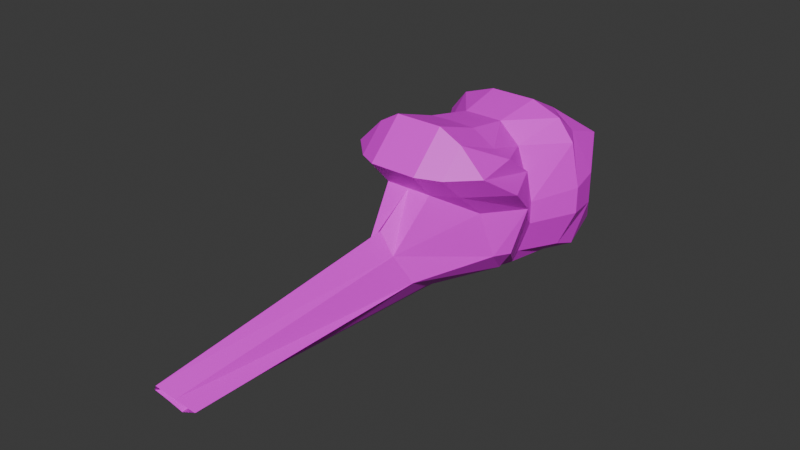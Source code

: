 # Source: SentinelHook.blend  (saved by Blender 4.4.32; exported with 4.5.12 LTS)
import bpy
from mathutils import Matrix  # noqa: F401  (used for matrix-valued properties, if any)

bpy.ops.wm.read_factory_settings(use_empty=True)
scene = bpy.context.scene
scene.name = 'Scene'

# ---- collections
col_collection = bpy.data.collections.new('Collection'); scene.collection.children.link(col_collection)

# ---- images (referenced by path relative to the original .blend; pixels are not part of the script)
import os
ASSET_DIR = os.environ.get("B2B_ASSET_DIR", "")  # directory of the original .blend (textures are referenced by path, not embedded)
HERE = os.path.dirname(os.path.abspath(__file__))  # packed textures are extracted next to this script under _unpacked/

def load_image(name, relpath, width, height, colorspace="sRGB"):
    """Load a texture the original file referenced (path relative to the .blend, or extracted next to this script)."""
    p = next((c for c in (os.path.join(HERE, relpath), os.path.join(ASSET_DIR, relpath)) if relpath and os.path.exists(c)), "")
    if p:
        img = bpy.data.images.load(p, check_existing=True)
        img.name = name
    else:  # same state as the original file: an image datablock whose file is absent (Cycles renders it pink)
        img = bpy.data.images.new(name, width, height)
        img.source = "FILE"
        img.filepath = "//" + (relpath or name)
    img.colorspace_settings.name = colorspace
    return img
img_sentinel_hook_png = load_image('Sentinel Hook.png', 'Sentinel Hook.png', 1024, 1024, 'sRGB')

# ---- materials (node trees are filled in below, after node groups)
mat_x = bpy.data.materials.new('マテリアル')

# ---- material node trees
mat_x.use_nodes = True; mat_x.node_tree.nodes.clear()
_N = mat_x.node_tree.nodes; _L = mat_x.node_tree.links
n0 = _N.new('ShaderNodeBsdfPrincipled'); n0.name = 'プリンシプルBSDF'; n0.location = (10, 300)
n1 = _N.new('ShaderNodeOutputMaterial'); n1.name = 'マテリアル出力'; n1.location = (300, 300)
n2 = _N.new('ShaderNodeTexImage'); n2.name = '画像テクスチャ'; n2.location = (-280, 280)
n2.image = img_sentinel_hook_png
_L.new(n0.outputs[0], n1.inputs[0])
_L.new(n2.outputs[0], n0.inputs[0])
n1.is_active_output = True

# ---- world
world_world = bpy.data.worlds.new('World'); scene.world = world_world
world_world.use_nodes = True; world_world.node_tree.nodes.clear()
_N = world_world.node_tree.nodes; _L = world_world.node_tree.links
n0 = _N.new('ShaderNodeOutputWorld'); n0.name = 'World Output'; n0.location = (300, 300)
n1 = _N.new('ShaderNodeBackground'); n1.name = 'Background'; n1.location = (10, 300)
n1.inputs[0].default_value = (0.05088, 0.05088, 0.05088, 1.0)
_L.new(n1.outputs[0], n0.inputs[0])
n0.is_active_output = True
world_world.color = (0.05088, 0.05088, 0.05088)
world_world.sun_shadow_jitter_overblur = 0.0

# ---- meshes
me_x = bpy.data.meshes.new('立方体')
me_x.from_pydata([(-0.193, -0.2128, -0.5955), (-0.4821, -0.2128, -0.1615), (-0.193, -0.614, -0.6659), (-0.3221, -0.2128, -0.5614), (-0.384, -0.597, -0.5775), (-0.5942, -0.9088, -0.2002), (-0.193, -0.9088, -0.666), (-0.522, -0.8046, -0.5585), (-0.3861, -0.2128, -0.4382), (-0.6539, -0.614, -0.1689), (-0.5288, -0.5709, -0.467), (-0.163, -0.2128, 0.6172), (-0.4821, -0.2128, 0.02505), (-0.193, -0.9088, 0.5296), (-0.5942, -0.9088, 0.0638), (-0.4531, -0.8046, 0.4285), (-0.337, -0.2128, 0.4576), (-0.193, -0.614, 0.6829), (-0.4513, -0.597, 0.5962), (-0.6539, -0.614, 0.05059), (-0.4085, -0.2128, 0.2511), (-0.5873, -0.597, 0.4237), (-0.193, -0.02342, -0.6085), (-0.5252, -0.1096, -0.06751), (-0.1198, 1.011, -0.06656), (-0.2436, -0.1096, -0.5906), (-0.1198, 0.6083, -0.4839), (-0.3698, 0.01553, -0.4912), (-0.6148, 0.03251, 0.1006), (-0.4062, -0.1096, -0.4687), (-0.5247, 0.09824, -0.2836), (-0.2174, 0.9032, -0.3006), (-0.3868, 0.3274, 0.1006), (-0.4515, 0.2231, -0.2836), (-0.193, 0.1804, 0.6898), (-0.193, 0.6937, 0.3257), (-0.4992, -0.1096, 0.3257), (-0.193, 0.5816, 0.8245), (-0.3868, 0.1804, 0.5746), (-0.3698, 0.5646, 0.7202), (-0.3868, 0.5864, 0.3257), (-0.193, 0.8765, 0.5296), (-0.3698, 0.7722, 0.5126), (-0.5283, 0.1804, 0.5296), (-0.6817, 0.2915, 0.3257), (-0.5774, 0.5646, 0.5126), (0.0, -0.1096, -0.6554), (0.0, 0.6083, -0.5955), (0.0, 1.011, 0.1006), (0.0, 0.1804, 0.6936), (0.0, 0.5816, 0.8245), (0.0, 0.8765, 0.5296), (0.0, 0.6937, 0.3257), (0.0, -0.2128, -0.6435), (0.0, -0.614, -0.7019), (0.0, -0.9088, -0.666), (0.0, -0.2128, 0.6172), (0.0, -0.614, 0.6829), (0.0, -0.9088, 0.5296), (-0.1952, -1.467, -0.1782), (-0.4368, -1.188, -0.4818), (-0.3273, -1.314, -0.335), (-0.1952, -1.499, 0.03432), (-0.4368, -1.188, 0.2884), (-0.3273, -1.366, 0.2066), (0.0, -1.461, -0.2999), (0.0, -1.206, -0.5183), (0.0, -1.313, -0.3975), (0.0, -1.206, 0.3886), (0.0, -1.504, 0.149), (0.0, -1.378, 0.2739), (0.0, 2.91, -0.4137), (-0.193, 2.955, -0.3006), (0.0, 3.084, -0.1208), (0.0, 1.391, -0.2838), (-0.1868, 2.96, -0.302), (-0.09339, 3.022, -0.2114), (-0.0965, 2.933, -0.3571), (0.193, -0.2128, -0.5955), (0.4821, -0.2128, -0.1615), (0.193, -0.614, -0.6659), (0.3221, -0.2128, -0.5614), (0.384, -0.597, -0.5775), (0.5942, -0.9088, -0.2002), (0.193, -0.9088, -0.666), (0.522, -0.8046, -0.5585), (0.3861, -0.2128, -0.4382), (0.6539, -0.614, -0.1689), (0.5288, -0.5709, -0.467), (0.163, -0.2128, 0.6172), (0.4821, -0.2128, 0.02505), (0.193, -0.9088, 0.5296), (0.5942, -0.9088, 0.0638), (0.4531, -0.8046, 0.4285), (0.337, -0.2128, 0.4576), (0.193, -0.614, 0.6829), (0.4513, -0.597, 0.5962), (0.6539, -0.614, 0.05059), (0.4085, -0.2128, 0.2511), (0.5873, -0.597, 0.4237), (0.193, -0.02342, -0.6085), (0.5252, -0.1096, -0.06751), (0.1198, 1.011, -0.06656), (0.2436, -0.1096, -0.5906), (0.1198, 0.6083, -0.4839), (0.3698, 0.01553, -0.4912), (0.6148, 0.03251, 0.1006), (0.4062, -0.1096, -0.4687), (0.5247, 0.09824, -0.2836), (0.2174, 0.9032, -0.3006), (0.3868, 0.3274, 0.1006), (0.4515, 0.2231, -0.2836), (0.193, 0.1804, 0.6898), (0.193, 0.6937, 0.3257), (0.4992, -0.1096, 0.3257), (0.193, 0.5816, 0.8245), (0.3868, 0.1804, 0.5746), (0.3698, 0.5646, 0.7202), (0.3868, 0.5864, 0.3257), (0.193, 0.8765, 0.5296), (0.3698, 0.7722, 0.5126), (0.5283, 0.1804, 0.5296), (0.6817, 0.2915, 0.3257), (0.5774, 0.5646, 0.5126), (0.1952, -1.467, -0.1782), (0.4368, -1.188, -0.4818), (0.3273, -1.314, -0.335), (0.1952, -1.499, 0.03432), (0.4368, -1.188, 0.2884), (0.3273, -1.366, 0.2066), (0.193, 2.955, -0.3006), (0.1868, 2.96, -0.302), (0.09339, 3.022, -0.2114), (0.0965, 2.933, -0.3571)], [], [(63, 13, 15, 14), (49, 34, 11, 56), (1, 12, 36, 23), (0, 2, 4, 3), (2, 6, 7, 4), (60, 63, 14, 5), (5, 9, 10, 7), (1, 8, 10, 9), (8, 3, 4, 10), (4, 7, 10), (58, 13, 63, 68), (13, 17, 18, 15), (11, 16, 18, 17), (16, 20, 21, 18), (12, 19, 21, 20), (19, 14, 15, 21), (15, 18, 21), (22, 25, 27, 26), (25, 29, 30, 27), (23, 28, 30, 29), (28, 32, 33, 30), (24, 31, 33, 32), (31, 26, 27, 33), (27, 30, 33), (34, 37, 39, 38), (37, 41, 42, 39), (35, 40, 42, 41), (40, 44, 45, 42), (36, 43, 45, 44), (43, 38, 39, 45), (39, 42, 45), (22, 0, 3, 25), (25, 3, 8, 29), (29, 8, 1, 23), (65, 69, 62, 59), (5, 14, 19, 9), (9, 19, 12, 1), (11, 34, 38, 16), (16, 38, 43, 20), (20, 43, 36, 12), (35, 24, 32, 40), (40, 32, 28, 44), (44, 28, 23, 36), (46, 22, 26, 47), (47, 26, 77, 71), (56, 11, 17, 57), (57, 17, 13, 58), (22, 46, 53, 0), (60, 5, 7, 6), (2, 54, 55, 6), (0, 53, 54, 2), (41, 51, 52, 35), (37, 50, 51, 41), (34, 49, 50, 37), (24, 35, 52, 48), (59, 62, 64, 61), (61, 64, 63, 60), (65, 59, 61, 67), (67, 61, 60, 66), (62, 69, 70, 64), (64, 70, 68, 63), (6, 55, 66, 60), (71, 77, 72, 75, 74), (73, 76, 24, 48), (74, 75, 76, 73), (77, 26, 31, 72), (24, 76, 75, 72, 31), (128, 92, 93, 91), (49, 56, 89, 112), (79, 101, 114, 90), (78, 81, 82, 80), (80, 82, 85, 84), (125, 83, 92, 128), (83, 85, 88, 87), (79, 87, 88, 86), (86, 88, 82, 81), (82, 88, 85), (58, 68, 128, 91), (91, 93, 96, 95), (89, 95, 96, 94), (94, 96, 99, 98), (90, 98, 99, 97), (97, 99, 93, 92), (93, 99, 96), (100, 104, 105, 103), (103, 105, 108, 107), (101, 107, 108, 106), (106, 108, 111, 110), (102, 110, 111, 109), (109, 111, 105, 104), (105, 111, 108), (112, 116, 117, 115), (115, 117, 120, 119), (113, 119, 120, 118), (118, 120, 123, 122), (114, 122, 123, 121), (121, 123, 117, 116), (117, 123, 120), (100, 103, 81, 78), (103, 107, 86, 81), (107, 101, 79, 86), (65, 124, 127, 69), (83, 87, 97, 92), (87, 79, 90, 97), (89, 94, 116, 112), (94, 98, 121, 116), (98, 90, 114, 121), (113, 118, 110, 102), (118, 122, 106, 110), (122, 114, 101, 106), (46, 47, 104, 100), (47, 71, 133, 104), (56, 57, 95, 89), (57, 58, 91, 95), (100, 78, 53, 46), (125, 84, 85, 83), (80, 84, 55, 54), (78, 80, 54, 53), (119, 113, 52, 51), (115, 119, 51, 50), (112, 115, 50, 49), (102, 48, 52, 113), (124, 126, 129, 127), (126, 125, 128, 129), (65, 67, 126, 124), (67, 66, 125, 126), (127, 129, 70, 69), (129, 128, 68, 70), (84, 125, 66, 55), (71, 74, 131, 130, 133), (73, 48, 102, 132), (74, 73, 132, 131), (133, 130, 109, 104), (102, 109, 130, 131, 132)])
_uv = me_x.uv_layers.new(name='UVマップ')
_uv.uv.foreach_set('vector', [0.4398, 0.668, 0.3597, 0.7227, 0.3507, 0.6581, 0.4063, 0.589, 0.3383, 0.1426, 0.3778, 0.1422, 0.3741, 0.229, 0.3383, 0.2289, 0.3754, 0.517, 0.3738, 0.4799, 0.3954, 0.4271, 0.3957, 0.4977, 0.091, 0.823, 0.08552, 0.9125, 0.04, 0.9038, 0.06145, 0.8196, 0.08552, 0.9125, 0.07982, 0.976, 0.006672, 0.9475, 0.04, 0.9038, 0.6242, 0.6641, 0.4694, 0.6541, 0.5187, 0.5925, 0.5718, 0.596, 0.2467, 0.5323, 0.2963, 0.5208, 0.3085, 0.5743, 0.2698, 0.5933, 0.3754, 0.517, 0.3762, 0.5729, 0.3085, 0.5743, 0.2963, 0.5208, 0.03142, 0.8142, 0.06145, 0.8196, 0.04, 0.9038, 0.0009394, 0.8931, 0.04, 0.9038, 0.006672, 0.9475, 0.0009394, 0.8931, 0.3595, 0.7649, 0.3597, 0.7227, 0.4419, 0.6702, 0.4292, 0.7648, 0.3597, 0.7227, 0.2869, 0.7227, 0.2924, 0.6631, 0.3507, 0.6581, 0.3741, 0.229, 0.4247, 0.2289, 0.4296, 0.3138, 0.3763, 0.3156, 0.365, 0.3958, 0.3702, 0.4345, 0.2934, 0.4232, 0.2905, 0.3867, 0.3738, 0.4799, 0.2933, 0.4846, 0.2934, 0.4232, 0.3702, 0.4345, 0.2933, 0.4846, 0.2421, 0.4863, 0.2524, 0.4164, 0.2934, 0.4232, 0.2524, 0.4164, 0.2905, 0.3867, 0.2934, 0.4232, 0.0965, 0.7817, 0.08266, 0.7991, 0.05226, 0.767, 0.1159, 0.6386, 0.08266, 0.7991, 0.0389, 0.7921, 0.0009394, 0.7392, 0.05226, 0.767, 0.3957, 0.4977, 0.4272, 0.4642, 0.4358, 0.5391, 0.3955, 0.5769, 0.4272, 0.4642, 0.4972, 0.4709, 0.4626, 0.543, 0.4358, 0.5391, 0.6623, 0.5402, 0.6044, 0.5745, 0.4626, 0.543, 0.4972, 0.4709, 0.07917, 0.5629, 0.1159, 0.6386, 0.05226, 0.767, 0.01665, 0.712, 0.05226, 0.767, 0.0009394, 0.7392, 0.01665, 0.712, 0.3778, 0.1422, 0.3762, 0.0577, 0.4153, 0.06629, 0.4227, 0.1461, 0.5443, 0.2967, 0.5802, 0.3532, 0.5504, 0.3655, 0.5214, 0.3253, 0.5925, 0.4157, 0.5344, 0.4139, 0.5504, 0.3655, 0.5802, 0.3532, 0.5344, 0.4139, 0.4619, 0.419, 0.4981, 0.3761, 0.5504, 0.3655, 0.3954, 0.4271, 0.435, 0.3862, 0.4981, 0.3761, 0.4619, 0.419, 0.435, 0.3862, 0.4257, 0.364, 0.4853, 0.328, 0.4981, 0.3761, 0.4853, 0.328, 0.5333, 0.341, 0.4981, 0.3761, 0.0965, 0.7817, 0.091, 0.823, 0.06145, 0.8196, 0.08266, 0.7991, 0.08266, 0.7991, 0.06145, 0.8196, 0.03142, 0.8142, 0.0389, 0.7921, 0.3955, 0.5769, 0.3762, 0.5729, 0.3754, 0.517, 0.3957, 0.4977, 0.5722, 0.7647, 0.5024, 0.7647, 0.5174, 0.7324, 0.555, 0.7295, 0.2467, 0.5323, 0.2421, 0.4863, 0.2933, 0.4846, 0.2963, 0.5208, 0.2963, 0.5208, 0.2933, 0.4846, 0.3738, 0.4799, 0.3754, 0.517, 0.3741, 0.229, 0.3778, 0.1422, 0.4227, 0.1461, 0.4247, 0.2289, 0.365, 0.3958, 0.4257, 0.364, 0.435, 0.3862, 0.3702, 0.4345, 0.3702, 0.4345, 0.435, 0.3862, 0.3954, 0.4271, 0.3738, 0.4799, 0.5925, 0.4157, 0.6623, 0.5402, 0.4972, 0.4709, 0.5344, 0.4139, 0.5344, 0.4139, 0.4972, 0.4709, 0.4272, 0.4642, 0.4619, 0.419, 0.4619, 0.419, 0.4272, 0.4642, 0.3957, 0.4977, 0.3954, 0.4271, 0.1373, 0.8046, 0.0965, 0.7817, 0.1159, 0.6386, 0.1517, 0.6447, 0.1517, 0.6447, 0.1159, 0.6386, 0.1774, 0.1003, 0.2003, 0.1082, 0.3383, 0.2289, 0.3741, 0.229, 0.3763, 0.3156, 0.3383, 0.3146, 0.2869, 0.765, 0.2869, 0.7227, 0.3597, 0.7227, 0.3595, 0.7649, 0.0965, 0.7817, 0.1373, 0.8046, 0.1353, 0.8272, 0.091, 0.823, 0.1214, 0.1609, 0.03368, 0.1609, 0.07369, 0.09378, 0.1466, 0.07956, 0.08552, 0.9125, 0.1273, 0.9161, 0.1217, 0.9796, 0.07982, 0.976, 0.091, 0.823, 0.1353, 0.8272, 0.1273, 0.9161, 0.08552, 0.9125, 0.5802, 0.3532, 0.609, 0.3411, 0.6384, 0.3931, 0.5925, 0.4157, 0.5443, 0.2967, 0.574, 0.2793, 0.609, 0.3411, 0.5802, 0.3532, 0.3778, 0.1422, 0.3383, 0.1426, 0.3383, 0.05793, 0.3762, 0.0577, 0.6623, 0.5402, 0.5925, 0.4157, 0.6384, 0.3931, 0.6971, 0.497, 0.555, 0.7295, 0.5174, 0.7324, 0.483, 0.6971, 0.5925, 0.6956, 0.5925, 0.6956, 0.483, 0.6971, 0.4694, 0.6541, 0.6242, 0.6641, 0.5722, 0.7647, 0.555, 0.7295, 0.5925, 0.6956, 0.606, 0.7646, 0.606, 0.7646, 0.5925, 0.6956, 0.6345, 0.6706, 0.6396, 0.7646, 0.5174, 0.7324, 0.5024, 0.7647, 0.4708, 0.7648, 0.483, 0.6971, 0.483, 0.6971, 0.4708, 0.7648, 0.4292, 0.7648, 0.4419, 0.6702, 0.7102, 0.7221, 0.7106, 0.7645, 0.6396, 0.7646, 0.6345, 0.6706, 0.2003, 0.1082, 0.1774, 0.1003, 0.1535, 0.07813, 0.1523, 0.07592, 0.2023, 0.07689, 0.9582, 0.9587, 0.9284, 0.9632, 0.6623, 0.5402, 0.6971, 0.497, 0.2023, 0.07689, 0.1523, 0.07592, 0.1638, 0.03059, 0.2102, 0.00166, 0.1774, 0.1003, 0.1159, 0.6386, 0.07917, 0.5629, 0.1535, 0.07813, 0.6623, 0.5402, 0.9284, 0.9632, 0.8951, 0.9692, 0.8937, 0.9681, 0.6044, 0.5745, 0.44, 0.8616, 0.4067, 0.9407, 0.3509, 0.8717, 0.3598, 0.8071, 0.3383, 0.1426, 0.3383, 0.2289, 0.3025, 0.229, 0.2988, 0.1422, 0.8801, 0.2318, 0.8531, 0.2392, 0.7928, 0.2025, 0.8492, 0.2113, 0.1796, 0.8309, 0.2093, 0.8328, 0.2155, 0.9195, 0.1691, 0.9199, 0.1691, 0.9199, 0.2155, 0.9195, 0.2405, 0.9684, 0.1635, 0.9835, 0.6244, 0.8651, 0.5721, 0.9334, 0.519, 0.9369, 0.4696, 0.8755, 0.9595, 0.1295, 0.9998, 0.1807, 0.9636, 0.204, 0.9241, 0.166, 0.8801, 0.2318, 0.9241, 0.166, 0.9636, 0.204, 0.9275, 0.2612, 0.2398, 0.8328, 0.2558, 0.9159, 0.2155, 0.9195, 0.2093, 0.8328, 0.2155, 0.9195, 0.2558, 0.9159, 0.2405, 0.9684, 0.3595, 0.7649, 0.4292, 0.7648, 0.4421, 0.8594, 0.3598, 0.8071, 0.3598, 0.8071, 0.3509, 0.8717, 0.2926, 0.8668, 0.287, 0.8073, 0.3025, 0.229, 0.3004, 0.3156, 0.247, 0.3138, 0.252, 0.2289, 0.7817, 0.1603, 0.8124, 0.09186, 0.8421, 0.1133, 0.8121, 0.1847, 0.8492, 0.2113, 0.8121, 0.1847, 0.8421, 0.1133, 0.8947, 0.1448, 0.8947, 0.1448, 0.8421, 0.1133, 0.8574, 0.07465, 0.9225, 0.1019, 0.8574, 0.07465, 0.8421, 0.1133, 0.8124, 0.09186, 0.1815, 0.7893, 0.188, 0.6452, 0.2276, 0.7827, 0.192, 0.8089, 0.192, 0.8089, 0.2276, 0.7827, 0.283, 0.7644, 0.2363, 0.8097, 0.8531, 0.2392, 0.921, 0.2798, 0.8679, 0.2949, 0.8082, 0.2489, 0.8082, 0.2489, 0.8679, 0.2949, 0.8574, 0.3199, 0.7778, 0.3123, 0.7521, 0.4894, 0.7778, 0.3123, 0.8574, 0.3199, 0.8113, 0.4575, 0.2373, 0.5779, 0.2724, 0.7349, 0.2276, 0.7827, 0.188, 0.6452, 0.2276, 0.7827, 0.2724, 0.7349, 0.283, 0.7644, 0.2988, 0.1422, 0.2539, 0.1461, 0.2614, 0.06629, 0.3004, 0.0577, 0.6044, 0.2628, 0.6406, 0.2579, 0.6601, 0.3035, 0.6342, 0.3227, 0.6814, 0.3654, 0.6342, 0.3227, 0.6601, 0.3035, 0.7098, 0.3148, 0.7098, 0.3148, 0.6601, 0.3035, 0.6962, 0.2641, 0.7516, 0.2553, 0.7928, 0.2025, 0.7516, 0.2553, 0.6962, 0.2641, 0.7374, 0.2153, 0.7374, 0.2153, 0.6962, 0.2641, 0.6616, 0.2284, 0.7231, 0.1959, 0.6616, 0.2284, 0.6962, 0.2641, 0.648, 0.2762, 0.1815, 0.7893, 0.192, 0.8089, 0.2093, 0.8328, 0.1796, 0.8309, 0.192, 0.8089, 0.2363, 0.8097, 0.2398, 0.8328, 0.2093, 0.8328, 0.921, 0.2798, 0.8531, 0.2392, 0.8801, 0.2318, 0.9275, 0.2612, 0.5722, 0.7647, 0.5551, 0.7999, 0.5174, 0.797, 0.5024, 0.7647, 0.9595, 0.1295, 0.9241, 0.166, 0.8947, 0.1448, 0.9225, 0.1019, 0.9241, 0.166, 0.8801, 0.2318, 0.8492, 0.2113, 0.8947, 0.1448, 0.3025, 0.229, 0.252, 0.2289, 0.2539, 0.1461, 0.2988, 0.1422, 0.7817, 0.1603, 0.8121, 0.1847, 0.7374, 0.2153, 0.7231, 0.1959, 0.8121, 0.1847, 0.8492, 0.2113, 0.7928, 0.2025, 0.7374, 0.2153, 0.6814, 0.3654, 0.7098, 0.3148, 0.7778, 0.3123, 0.7521, 0.4894, 0.7098, 0.3148, 0.7516, 0.2553, 0.8082, 0.2489, 0.7778, 0.3123, 0.7516, 0.2553, 0.7928, 0.2025, 0.8531, 0.2392, 0.8082, 0.2489, 0.1373, 0.8046, 0.1517, 0.6447, 0.188, 0.6452, 0.1815, 0.7893, 0.1517, 0.6447, 0.2003, 0.1082, 0.2246, 0.1037, 0.188, 0.6452, 0.3383, 0.2289, 0.3383, 0.3146, 0.3004, 0.3156, 0.3025, 0.229, 0.2869, 0.765, 0.3595, 0.7649, 0.3598, 0.8071, 0.287, 0.8073, 0.1815, 0.7893, 0.1796, 0.8309, 0.1353, 0.8272, 0.1373, 0.8046, 0.08349, 0.08885, 0.002182, 0.114, 0.0164, 0.04111, 0.08349, 0.001102, 0.1691, 0.9199, 0.1635, 0.9835, 0.1217, 0.9796, 0.1273, 0.9161, 0.1796, 0.8309, 0.1691, 0.9199, 0.1273, 0.9161, 0.1353, 0.8272, 0.6342, 0.3227, 0.6814, 0.3654, 0.6384, 0.3931, 0.609, 0.3411, 0.6044, 0.2628, 0.6342, 0.3227, 0.609, 0.3411, 0.574, 0.2793, 0.2988, 0.1422, 0.3004, 0.0577, 0.3383, 0.05793, 0.3383, 0.1426, 0.7521, 0.4894, 0.6971, 0.497, 0.6384, 0.3931, 0.6814, 0.3654, 0.5551, 0.7999, 0.5927, 0.8337, 0.4831, 0.8324, 0.5174, 0.797, 0.5927, 0.8337, 0.6244, 0.8651, 0.4696, 0.8755, 0.4831, 0.8324, 0.5722, 0.7647, 0.606, 0.7646, 0.5927, 0.8337, 0.5551, 0.7999, 0.606, 0.7646, 0.6396, 0.7646, 0.6347, 0.8586, 0.5927, 0.8337, 0.5174, 0.797, 0.4831, 0.8324, 0.4708, 0.7648, 0.5024, 0.7647, 0.4831, 0.8324, 0.4421, 0.8594, 0.4292, 0.7648, 0.4708, 0.7648, 0.7102, 0.807, 0.6347, 0.8586, 0.6396, 0.7646, 0.7106, 0.7645, 0.2003, 0.1082, 0.2023, 0.07689, 0.2504, 0.08616, 0.2525, 0.08687, 0.2246, 0.1037, 0.9582, 0.9587, 0.6971, 0.497, 0.7521, 0.4894, 0.9775, 0.9355, 0.2023, 0.07689, 0.2102, 0.00166, 0.2491, 0.03993, 0.2504, 0.08616, 0.2246, 0.1037, 0.2525, 0.08687, 0.2373, 0.5779, 0.188, 0.6452, 0.7521, 0.4894, 0.8113, 0.4575, 0.9995, 0.9082, 0.9998, 0.91, 0.9775, 0.9355])
me_x.materials.append(mat_x)
me_x.update()

# ---- objects
ob_x = bpy.data.objects.new('立方体', me_x)

# ---- transforms, parenting, visibility, modifiers, constraints
ob_x.location = (0.0, 0.0, 0.0)
ob_x.rotation_euler = (0.0, 0.0, 3.142)

# ---- collection membership
col_collection.objects.link(ob_x)

# ---- scene / render settings (as saved in the file)
scene.frame_start = 1; scene.frame_end = 250; scene.frame_set(1)
scene.render.engine = 'BLENDER_EEVEE_NEXT'
bpy.context.view_layer.update()

# ---- added for rendering (the .blend has no active camera and no usable light): camera, sun
cam_auto = bpy.data.cameras.new('AutoCamera')
cam_auto.lens = 50.0
cam_auto.sensor_width = 36.0
cam_auto.clip_end = 1000.0
ob_auto_camera = bpy.data.objects.new('AutoCamera', cam_auto)
scene.collection.objects.link(ob_auto_camera)
ob_auto_camera.location = (4.64791, -6.36728, 3.77963)
ob_auto_camera.rotation_euler = (1.09748, -7.21219e-08, 0.694738)
scene.camera = ob_auto_camera
light_auto_sun = bpy.data.lights.new('AutoSun', 'SUN')
light_auto_sun.energy = 3.0
light_auto_sun.angle = 0.0523599
ob_auto_sun = bpy.data.objects.new('AutoSun', light_auto_sun)
scene.collection.objects.link(ob_auto_sun)
ob_auto_sun.rotation_euler = (0.872665, 0.174533, 0.523599)
bpy.context.view_layer.update()
